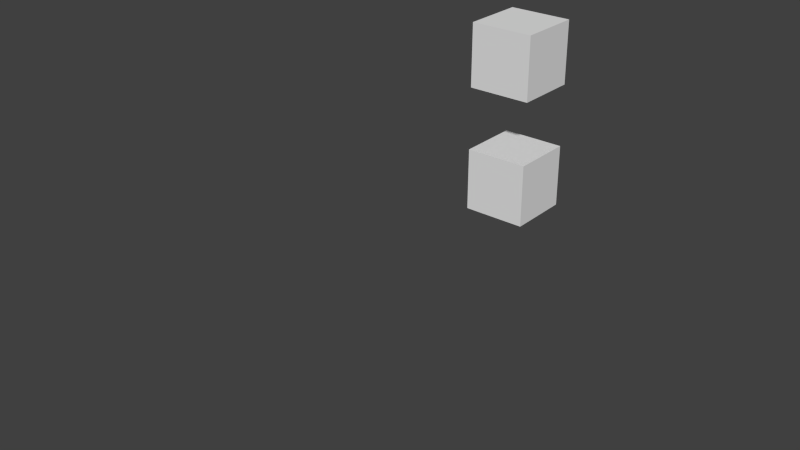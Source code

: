 # Source: bone_animations.test.blend  (saved by Blender 2.75.0; exported with 4.5.12 LTS)
import bpy
from mathutils import Matrix  # noqa: F401  (used for matrix-valued properties, if any)

bpy.ops.wm.read_factory_settings(use_empty=True)
scene = bpy.context.scene
scene.name = 'Scene'

# ---- collections
col_collection_1 = bpy.data.collections.new('Collection 1'); scene.collection.children.link(col_collection_1)
col_collection_1.hide_render = True
col_collection_1.hide_viewport = True
col_collection_2 = bpy.data.collections.new('Collection 2'); scene.collection.children.link(col_collection_2)

# ---- materials (node trees are filled in below, after node groups)
mat_material = bpy.data.materials.new('Material')
mat_material.alpha_threshold = 0.0
mat_material.use_transparent_shadow = False
mat_material.roughness = 0.5
mat_material.line_color = (0.0, 0.0, 0.0, 1.0)

# ---- material node trees

# ---- world
world_world = bpy.data.worlds.new('World'); scene.world = world_world
world_world.color = (0.05088, 0.05088, 0.05088)
world_world.use_sun_shadow = False
world_world.sun_shadow_jitter_overblur = 0.0
world_world.cycles.sampling_method = 'MANUAL'
world_world.cycles.sample_map_resolution = 256

# ---- meshes
me_cube = bpy.data.meshes.new('Cube')
me_cube.from_pydata([(1.0, 1.0, -1.0), (1.0, -1.0, -1.0), (-1.0, -1.0, -1.0), (-1.0, 1.0, -1.0), (1.0, 1.0, 1.0), (1.0, -1.0, 1.0), (-1.0, -1.0, 1.0), (-1.0, 1.0, 1.0)], [], [(0, 1, 2, 3), (4, 7, 6, 5), (0, 4, 5, 1), (1, 5, 6, 2), (2, 6, 7, 3), (4, 0, 3, 7)])
me_cube.materials.append(mat_material)
me_cube.use_remesh_preserve_volume = False
me_cube.use_remesh_preserve_attributes = False
me_cube.use_mirror_vertex_groups = False
me_cube.update()
me_cube_001 = bpy.data.meshes.new('Cube.001')
me_cube_001.from_pydata([(1.0, 1.0, -1.0), (1.0, -1.0, -1.0), (-1.0, -1.0, -1.0), (-1.0, 1.0, -1.0), (1.0, 1.0, 1.0), (1.0, -1.0, 1.0), (-1.0, -1.0, 1.0), (-1.0, 1.0, 1.0)], [], [(0, 1, 2, 3), (4, 7, 6, 5), (0, 4, 5, 1), (1, 5, 6, 2), (2, 6, 7, 3), (4, 0, 3, 7)])
me_cube_001.materials.append(mat_material)
me_cube_001.use_remesh_preserve_volume = False
me_cube_001.use_remesh_preserve_attributes = False
me_cube_001.use_mirror_vertex_groups = False
me_cube_001.update()
me_cube_002 = bpy.data.meshes.new('Cube.002')
me_cube_002.from_pydata([(1.0, 1.0, -1.0), (1.0, -1.0, -1.0), (-1.0, -1.0, -1.0), (-1.0, 1.0, -1.0), (1.0, 1.0, 1.0), (1.0, -1.0, 1.0), (-1.0, -1.0, 1.0), (-1.0, 1.0, 1.0)], [], [(0, 1, 2, 3), (4, 7, 6, 5), (0, 4, 5, 1), (1, 5, 6, 2), (2, 6, 7, 3), (4, 0, 3, 7)])
me_cube_002.materials.append(mat_material)
me_cube_002.use_remesh_preserve_volume = False
me_cube_002.use_remesh_preserve_attributes = False
me_cube_002.use_mirror_vertex_groups = False
me_cube_002.update()
arm_armature = bpy.data.armatures.new('Armature')  # bones are not reproduced
arm_armature_001 = bpy.data.armatures.new('Armature.001')  # bones are not reproduced

# ---- objects
ob_armature = bpy.data.objects.new('Armature', arm_armature)
ob_cube = bpy.data.objects.new('Cube', me_cube)
ob_armature_001 = bpy.data.objects.new('Armature.001', arm_armature_001)
ob_cube_001 = bpy.data.objects.new('Cube.001', me_cube_001)
ob_cube_002 = bpy.data.objects.new('Cube.002', me_cube_002)

# ---- transforms, parenting, visibility, modifiers, constraints
ob_armature.location = (0.0, 4.0, 0.0)
ob_armature.lineart.crease_threshold = 0.0
ob_cube.parent = ob_armature
ob_cube.matrix_parent_inverse = Matrix(((1.0, 0.0, 0.0, 0.0), (0.0, -1.0, 1.947e-07, 3.0), (0.0, -1.947e-07, -1.0, 7.788e-07), (0.0, 0.0, 0.0, 1.0)))
ob_cube.location = (0.0, 0.0, 0.0)
ob_cube.lock_rotations_4d = False
ob_cube.empty_display_type = 'ARROWS'
ob_cube.lineart.crease_threshold = 0.0
ob_armature_001.location = (0.0, 5.0, 0.0)
ob_armature_001.rotation_euler = (1.571, 2.22e-16, 2.22e-16)
ob_armature_001.lineart.crease_threshold = 0.0
ob_cube_001.parent = ob_armature_001
ob_cube_001.matrix_parent_inverse = Matrix(((1.0, 2.22e-16, -2.22e-16, -1.11e-15), (2.22e-16, -1.0, 7.55e-08, 4.0), (-2.22e-16, -7.55e-08, -1.0, 3.775e-07), (0.0, 0.0, 0.0, 1.0)))
ob_cube_001.location = (0.0, 0.0, 0.0)
ob_cube_001.scale = (0.5, 0.5, 0.5)
ob_cube_001.lock_rotations_4d = False
ob_cube_001.empty_display_type = 'ARROWS'
ob_cube_001.lineart.crease_threshold = 0.0
ob_cube_002.parent = ob_armature_001
ob_cube_002.matrix_parent_inverse = Matrix(((2.383e-15, -1.192e-07, -1.0, 5.523e-07), (1.0, 5.96e-08, -5.96e-08, -1.0), (5.96e-08, -1.0, 1.192e-07, 4.0), (0.0, 0.0, 0.0, 1.0)))
ob_cube_002.location = (3.0, 4.0, 0.0)
ob_cube_002.scale = (0.5, 0.5, 0.5)
ob_cube_002.lock_rotations_4d = False
ob_cube_002.empty_display_type = 'ARROWS'
ob_cube_002.lineart.crease_threshold = 0.0

# ---- collection membership
col_collection_1.objects.link(ob_armature)
col_collection_1.objects.link(ob_cube)
col_collection_2.objects.link(ob_armature_001)
col_collection_2.objects.link(ob_cube_001)
col_collection_2.objects.link(ob_cube_002)

# ---- scene / render settings (as saved in the file)
scene.frame_start = 1; scene.frame_end = 250; scene.frame_set(10)
scene.render.engine = 'BLENDER_EEVEE_NEXT'
scene.render.resolution_percentage = 50
scene.render.dither_intensity = 0.0
scene.cycles.use_denoising = False
scene.cycles.samples = 10
scene.cycles.sampling_pattern = 'TABULATED_SOBOL'
scene.cycles.light_sampling_threshold = 0.0
scene.cycles.use_adaptive_sampling = False
scene.cycles.use_light_tree = False
scene.cycles.blur_glossy = 0.0
scene.cycles.pixel_filter_type = 'GAUSSIAN'
scene.cycles.sample_clamp_indirect = 0.0
scene.view_settings.view_transform = 'Standard'
bpy.context.view_layer.update()

# ---- added for rendering (the .blend has no active camera and no usable light): camera, sun
cam_auto = bpy.data.cameras.new('AutoCamera')
cam_auto.lens = 50.0
cam_auto.sensor_width = 36.0
cam_auto.clip_end = 1000.0
ob_auto_camera = bpy.data.objects.new('AutoCamera', cam_auto)
scene.collection.objects.link(ob_auto_camera)
ob_auto_camera.location = (8.704, -8.1948, 9.2132)
ob_auto_camera.rotation_euler = (1.09748, -7.21219e-08, 0.694738)
scene.camera = ob_auto_camera
light_auto_sun = bpy.data.lights.new('AutoSun', 'SUN')
light_auto_sun.energy = 3.0
light_auto_sun.angle = 0.0523599
ob_auto_sun = bpy.data.objects.new('AutoSun', light_auto_sun)
scene.collection.objects.link(ob_auto_sun)
ob_auto_sun.rotation_euler = (0.872665, 0.174533, 0.523599)
bpy.context.view_layer.update()
